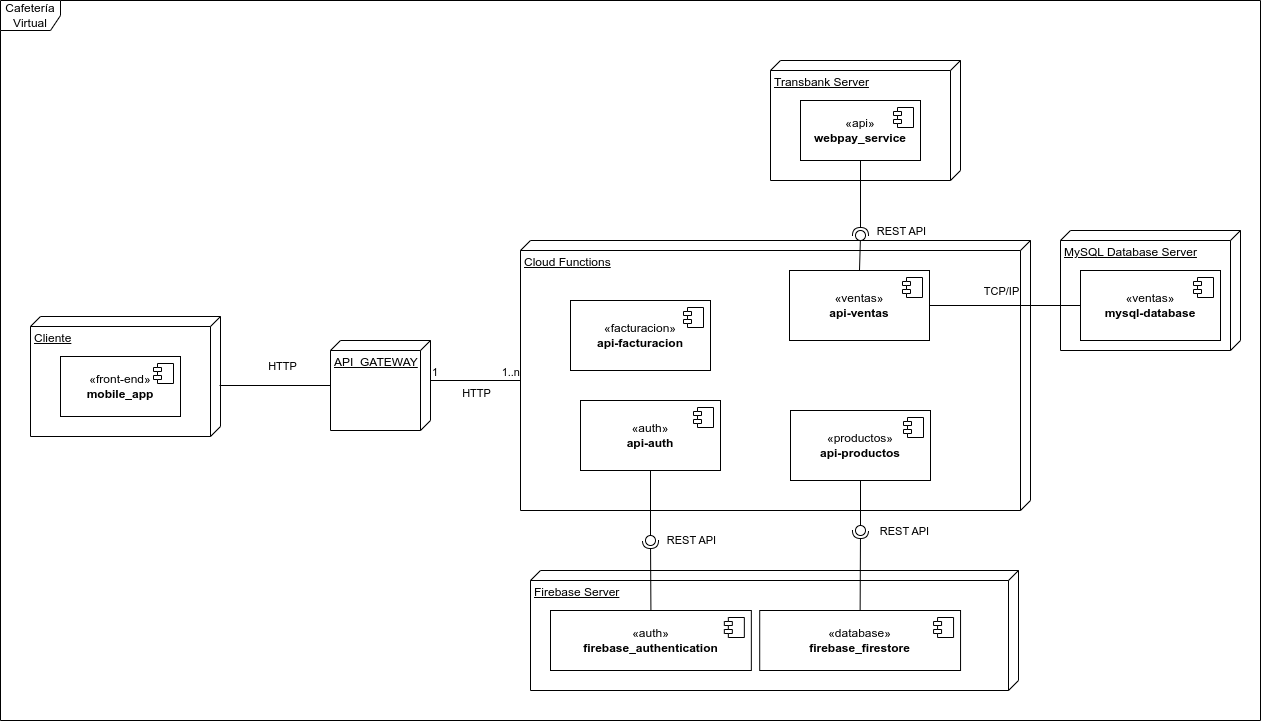

The diagram above was exported from draw.io. Its source (the exported page's mxGraphModel, read from the mxfile embedded in the PNG):
<mxGraphModel dx="1130" dy="1851" grid="1" gridSize="10" guides="1" tooltips="1" connect="1" arrows="1" fold="1" page="1" pageScale="1" pageWidth="850" pageHeight="1100" math="0" shadow="0">
  <root>
    <mxCell id="0" />
    <mxCell id="1" parent="0" />
    <mxCell id="m1c0zaDM8MKZKs5XDYi0-1" value="Cafetería Virtual" style="shape=umlFrame;whiteSpace=wrap;html=1;pointerEvents=0;" parent="1" vertex="1">
      <mxGeometry x="70" y="-70" width="1260" height="720" as="geometry" />
    </mxCell>
    <mxCell id="m1c0zaDM8MKZKs5XDYi0-3" value="API_GATEWAY" style="verticalAlign=top;align=left;spacingTop=8;spacingLeft=2;spacingRight=12;shape=cube;size=10;direction=south;fontStyle=4;html=1;whiteSpace=wrap;" parent="1" vertex="1">
      <mxGeometry x="400" y="270" width="100" height="90" as="geometry" />
    </mxCell>
    <mxCell id="m1c0zaDM8MKZKs5XDYi0-8" value="" style="group" parent="1" vertex="1" connectable="0">
      <mxGeometry x="100" y="246" width="190" height="120" as="geometry" />
    </mxCell>
    <mxCell id="m1c0zaDM8MKZKs5XDYi0-2" value="Cliente" style="verticalAlign=top;align=left;spacingTop=8;spacingLeft=2;spacingRight=12;shape=cube;size=10;direction=south;fontStyle=4;html=1;whiteSpace=wrap;" parent="m1c0zaDM8MKZKs5XDYi0-8" vertex="1">
      <mxGeometry width="190" height="120" as="geometry" />
    </mxCell>
    <mxCell id="m1c0zaDM8MKZKs5XDYi0-6" value="«front-end»&lt;br&gt;&lt;b&gt;mobile_app&lt;/b&gt;" style="html=1;dropTarget=0;whiteSpace=wrap;" parent="m1c0zaDM8MKZKs5XDYi0-8" vertex="1">
      <mxGeometry x="30" y="40" width="120" height="60" as="geometry" />
    </mxCell>
    <mxCell id="m1c0zaDM8MKZKs5XDYi0-7" value="" style="shape=module;jettyWidth=8;jettyHeight=4;" parent="m1c0zaDM8MKZKs5XDYi0-6" vertex="1">
      <mxGeometry x="1" width="20" height="20" relative="1" as="geometry">
        <mxPoint x="-27" y="7" as="offset" />
      </mxGeometry>
    </mxCell>
    <mxCell id="m1c0zaDM8MKZKs5XDYi0-9" value="" style="rounded=0;orthogonalLoop=1;jettySize=auto;html=1;endArrow=none;endFill=0;exitX=0.575;exitY=0.005;exitDx=0;exitDy=0;exitPerimeter=0;" parent="1" source="m1c0zaDM8MKZKs5XDYi0-2" target="m1c0zaDM8MKZKs5XDYi0-3" edge="1">
      <mxGeometry relative="1" as="geometry">
        <mxPoint x="300" y="270" as="sourcePoint" />
        <mxPoint x="400" y="280" as="targetPoint" />
      </mxGeometry>
    </mxCell>
    <mxCell id="m1c0zaDM8MKZKs5XDYi0-10" value="&lt;div&gt;HTTP&lt;/div&gt;" style="edgeLabel;html=1;align=center;verticalAlign=middle;resizable=0;points=[];" parent="m1c0zaDM8MKZKs5XDYi0-9" vertex="1" connectable="0">
      <mxGeometry x="0.398" y="1" relative="1" as="geometry">
        <mxPoint x="-16" y="-19" as="offset" />
      </mxGeometry>
    </mxCell>
    <mxCell id="m1c0zaDM8MKZKs5XDYi0-24" value="" style="endArrow=none;html=1;rounded=0;exitX=0;exitY=0;exitDx=40;exitDy=0;exitPerimeter=0;entryX=0;entryY=0;entryDx=140;entryDy=510;entryPerimeter=0;" parent="1" source="m1c0zaDM8MKZKs5XDYi0-3" target="6" edge="1">
      <mxGeometry relative="1" as="geometry">
        <mxPoint x="460" y="310" as="sourcePoint" />
        <mxPoint x="600" y="280" as="targetPoint" />
      </mxGeometry>
    </mxCell>
    <mxCell id="m1c0zaDM8MKZKs5XDYi0-25" value="&lt;div&gt;1&lt;/div&gt;" style="edgeLabel;resizable=0;html=1;align=left;verticalAlign=bottom;" parent="m1c0zaDM8MKZKs5XDYi0-24" connectable="0" vertex="1">
      <mxGeometry x="-1" relative="1" as="geometry" />
    </mxCell>
    <mxCell id="m1c0zaDM8MKZKs5XDYi0-26" value="&lt;div&gt;1..n&lt;/div&gt;" style="edgeLabel;resizable=0;html=1;align=right;verticalAlign=bottom;" parent="m1c0zaDM8MKZKs5XDYi0-24" connectable="0" vertex="1">
      <mxGeometry x="1" relative="1" as="geometry" />
    </mxCell>
    <mxCell id="m1c0zaDM8MKZKs5XDYi0-28" value="&lt;div&gt;HTTP&lt;/div&gt;" style="edgeLabel;html=1;align=center;verticalAlign=middle;resizable=0;points=[];" parent="m1c0zaDM8MKZKs5XDYi0-24" vertex="1" connectable="0">
      <mxGeometry x="-0.2025" relative="1" as="geometry">
        <mxPoint x="9" y="12" as="offset" />
      </mxGeometry>
    </mxCell>
    <mxCell id="m1c0zaDM8MKZKs5XDYi0-32" value="" style="group" parent="1" vertex="1" connectable="0">
      <mxGeometry x="840" y="-10" width="190" height="120" as="geometry" />
    </mxCell>
    <mxCell id="m1c0zaDM8MKZKs5XDYi0-33" value="Transbank Server" style="verticalAlign=top;align=left;spacingTop=8;spacingLeft=2;spacingRight=12;shape=cube;size=10;direction=south;fontStyle=4;html=1;whiteSpace=wrap;" parent="m1c0zaDM8MKZKs5XDYi0-32" vertex="1">
      <mxGeometry width="190" height="120" as="geometry" />
    </mxCell>
    <mxCell id="m1c0zaDM8MKZKs5XDYi0-34" value="&lt;div&gt;«api»&lt;/div&gt;&lt;div&gt;&lt;b&gt;webpay_service&lt;/b&gt;&lt;/div&gt;" style="html=1;dropTarget=0;whiteSpace=wrap;" parent="m1c0zaDM8MKZKs5XDYi0-32" vertex="1">
      <mxGeometry x="30" y="40" width="120" height="60" as="geometry" />
    </mxCell>
    <mxCell id="m1c0zaDM8MKZKs5XDYi0-35" value="" style="shape=module;jettyWidth=8;jettyHeight=4;" parent="m1c0zaDM8MKZKs5XDYi0-34" vertex="1">
      <mxGeometry x="1" width="20" height="20" relative="1" as="geometry">
        <mxPoint x="-27" y="7" as="offset" />
      </mxGeometry>
    </mxCell>
    <mxCell id="m1c0zaDM8MKZKs5XDYi0-43" value="" style="group" parent="1" vertex="1" connectable="0">
      <mxGeometry x="785" y="160" width="10" height="10" as="geometry" />
    </mxCell>
    <mxCell id="m1c0zaDM8MKZKs5XDYi0-41" value="" style="ellipse;whiteSpace=wrap;html=1;align=center;aspect=fixed;fillColor=none;strokeColor=none;resizable=0;perimeter=centerPerimeter;rotatable=0;allowArrows=0;points=[];outlineConnect=1;" parent="m1c0zaDM8MKZKs5XDYi0-43" vertex="1">
      <mxGeometry width="10" height="10" as="geometry" />
    </mxCell>
    <mxCell id="m1c0zaDM8MKZKs5XDYi0-39" value="" style="rounded=0;orthogonalLoop=1;jettySize=auto;html=1;endArrow=halfCircle;endFill=0;endSize=6;strokeWidth=1;sketch=0;exitX=0.5;exitY=1;exitDx=0;exitDy=0;" parent="1" source="m1c0zaDM8MKZKs5XDYi0-34" edge="1">
      <mxGeometry relative="1" as="geometry">
        <mxPoint x="165" y="5" as="sourcePoint" />
        <mxPoint x="930" y="165" as="targetPoint" />
      </mxGeometry>
    </mxCell>
    <mxCell id="m1c0zaDM8MKZKs5XDYi0-42" value="&lt;div&gt;REST API&lt;/div&gt;" style="edgeLabel;html=1;align=center;verticalAlign=middle;resizable=0;points=[];" parent="m1c0zaDM8MKZKs5XDYi0-39" vertex="1" connectable="0">
      <mxGeometry x="0.68" y="-2" relative="1" as="geometry">
        <mxPoint x="42" y="7" as="offset" />
      </mxGeometry>
    </mxCell>
    <mxCell id="6" value="Cloud Functions" style="verticalAlign=top;align=left;spacingTop=8;spacingLeft=2;spacingRight=12;shape=cube;size=10;direction=south;fontStyle=4;html=1;whiteSpace=wrap;" parent="1" vertex="1">
      <mxGeometry x="590" y="170" width="510" height="270" as="geometry" />
    </mxCell>
    <mxCell id="m1c0zaDM8MKZKs5XDYi0-57" value="&lt;div&gt;«auth»&lt;/div&gt;&lt;div&gt;&lt;b&gt;api-auth&lt;/b&gt;&lt;/div&gt;" style="html=1;dropTarget=0;whiteSpace=wrap;" parent="1" vertex="1">
      <mxGeometry x="650" y="330" width="140" height="70" as="geometry" />
    </mxCell>
    <mxCell id="m1c0zaDM8MKZKs5XDYi0-58" value="" style="shape=module;jettyWidth=8;jettyHeight=4;" parent="m1c0zaDM8MKZKs5XDYi0-57" vertex="1">
      <mxGeometry x="1" width="20" height="20" relative="1" as="geometry">
        <mxPoint x="-27" y="7" as="offset" />
      </mxGeometry>
    </mxCell>
    <mxCell id="m1c0zaDM8MKZKs5XDYi0-67" value="" style="group" parent="1" vertex="1" connectable="0">
      <mxGeometry x="770" y="500" width="318" height="120" as="geometry" />
    </mxCell>
    <mxCell id="m1c0zaDM8MKZKs5XDYi0-68" value="Firebase Server" style="verticalAlign=top;align=left;spacingTop=8;spacingLeft=2;spacingRight=12;shape=cube;size=10;direction=south;fontStyle=4;html=1;whiteSpace=wrap;" parent="m1c0zaDM8MKZKs5XDYi0-67" vertex="1">
      <mxGeometry x="-170" width="488" height="120" as="geometry" />
    </mxCell>
    <mxCell id="m1c0zaDM8MKZKs5XDYi0-69" value="&lt;div&gt;«database»&lt;/div&gt;&lt;div&gt;&lt;b&gt;firebase_firestore&lt;/b&gt;&lt;br&gt;&lt;/div&gt;" style="html=1;dropTarget=0;whiteSpace=wrap;" parent="m1c0zaDM8MKZKs5XDYi0-67" vertex="1">
      <mxGeometry x="59.21052631578948" y="40" width="200.84210526315792" height="60" as="geometry" />
    </mxCell>
    <mxCell id="m1c0zaDM8MKZKs5XDYi0-70" value="" style="shape=module;jettyWidth=8;jettyHeight=4;" parent="m1c0zaDM8MKZKs5XDYi0-69" vertex="1">
      <mxGeometry x="1" width="20" height="20" relative="1" as="geometry">
        <mxPoint x="-27" y="7" as="offset" />
      </mxGeometry>
    </mxCell>
    <mxCell id="m1c0zaDM8MKZKs5XDYi0-71" value="&lt;div&gt;«auth»&lt;/div&gt;&lt;div&gt;&lt;b&gt;firebase_authentication&lt;/b&gt;&lt;br&gt;&lt;/div&gt;" style="html=1;dropTarget=0;whiteSpace=wrap;" parent="m1c0zaDM8MKZKs5XDYi0-67" vertex="1">
      <mxGeometry x="-149.99947368421056" y="40" width="200.84210526315792" height="60" as="geometry" />
    </mxCell>
    <mxCell id="m1c0zaDM8MKZKs5XDYi0-72" value="" style="shape=module;jettyWidth=8;jettyHeight=4;" parent="m1c0zaDM8MKZKs5XDYi0-71" vertex="1">
      <mxGeometry x="1" width="20" height="20" relative="1" as="geometry">
        <mxPoint x="-27" y="7" as="offset" />
      </mxGeometry>
    </mxCell>
    <mxCell id="m1c0zaDM8MKZKs5XDYi0-64" value="" style="rounded=0;orthogonalLoop=1;jettySize=auto;html=1;endArrow=halfCircle;endFill=0;endSize=6;strokeWidth=1;sketch=0;exitX=0.5;exitY=0;exitDx=0;exitDy=0;" parent="1" source="m1c0zaDM8MKZKs5XDYi0-69" edge="1">
      <mxGeometry relative="1" as="geometry">
        <mxPoint x="929.5" y="440" as="sourcePoint" />
        <mxPoint x="930" y="460" as="targetPoint" />
      </mxGeometry>
    </mxCell>
    <mxCell id="m1c0zaDM8MKZKs5XDYi0-65" value="&lt;div&gt;REST API&lt;/div&gt;" style="edgeLabel;html=1;align=center;verticalAlign=middle;resizable=0;points=[];" parent="m1c0zaDM8MKZKs5XDYi0-64" vertex="1" connectable="0">
      <mxGeometry x="0.68" y="-2" relative="1" as="geometry">
        <mxPoint x="42" y="-13" as="offset" />
      </mxGeometry>
    </mxCell>
    <mxCell id="m1c0zaDM8MKZKs5XDYi0-66" value="" style="rounded=0;orthogonalLoop=1;jettySize=auto;html=1;endArrow=oval;endFill=0;sketch=0;sourcePerimeterSpacing=0;targetPerimeterSpacing=0;endSize=10;exitX=0.5;exitY=1;exitDx=0;exitDy=0;" parent="1" source="17" edge="1">
      <mxGeometry relative="1" as="geometry">
        <mxPoint x="2070" y="830" as="sourcePoint" />
        <mxPoint x="930" y="460" as="targetPoint" />
      </mxGeometry>
    </mxCell>
    <mxCell id="m1c0zaDM8MKZKs5XDYi0-49" value="" style="rounded=0;orthogonalLoop=1;jettySize=auto;html=1;endArrow=halfCircle;endFill=0;endSize=6;strokeWidth=1;sketch=0;exitX=0.5;exitY=0;exitDx=0;exitDy=0;" parent="1" source="m1c0zaDM8MKZKs5XDYi0-71" edge="1">
      <mxGeometry relative="1" as="geometry">
        <mxPoint x="720" y="410" as="sourcePoint" />
        <mxPoint x="720" y="470" as="targetPoint" />
      </mxGeometry>
    </mxCell>
    <mxCell id="m1c0zaDM8MKZKs5XDYi0-50" value="&lt;div&gt;REST API&lt;/div&gt;" style="edgeLabel;html=1;align=center;verticalAlign=middle;resizable=0;points=[];" parent="m1c0zaDM8MKZKs5XDYi0-49" vertex="1" connectable="0">
      <mxGeometry x="0.68" y="-2" relative="1" as="geometry">
        <mxPoint x="38" y="-11" as="offset" />
      </mxGeometry>
    </mxCell>
    <mxCell id="m1c0zaDM8MKZKs5XDYi0-51" value="" style="rounded=0;orthogonalLoop=1;jettySize=auto;html=1;endArrow=oval;endFill=0;sketch=0;sourcePerimeterSpacing=0;targetPerimeterSpacing=0;endSize=10;" parent="1" source="m1c0zaDM8MKZKs5XDYi0-57" edge="1">
      <mxGeometry relative="1" as="geometry">
        <mxPoint x="720" y="550" as="sourcePoint" />
        <mxPoint x="720" y="470" as="targetPoint" />
      </mxGeometry>
    </mxCell>
    <mxCell id="m1c0zaDM8MKZKs5XDYi0-29" value="&lt;div&gt;«ventas»&lt;/div&gt;&lt;div&gt;&lt;b&gt;api-ventas&lt;/b&gt;&lt;/div&gt;" style="html=1;dropTarget=0;whiteSpace=wrap;" parent="1" vertex="1">
      <mxGeometry x="859" y="200" width="140" height="70" as="geometry" />
    </mxCell>
    <mxCell id="m1c0zaDM8MKZKs5XDYi0-30" value="" style="shape=module;jettyWidth=8;jettyHeight=4;" parent="m1c0zaDM8MKZKs5XDYi0-29" vertex="1">
      <mxGeometry x="1" width="20" height="20" relative="1" as="geometry">
        <mxPoint x="-27" y="7" as="offset" />
      </mxGeometry>
    </mxCell>
    <mxCell id="m1c0zaDM8MKZKs5XDYi0-40" value="" style="rounded=0;orthogonalLoop=1;jettySize=auto;html=1;endArrow=oval;endFill=0;sketch=0;sourcePerimeterSpacing=0;targetPerimeterSpacing=0;endSize=10;exitX=0.5;exitY=0;exitDx=0;exitDy=0;" parent="1" source="m1c0zaDM8MKZKs5XDYi0-29" edge="1">
      <mxGeometry relative="1" as="geometry">
        <mxPoint x="125" y="5" as="sourcePoint" />
        <mxPoint x="930" y="165" as="targetPoint" />
      </mxGeometry>
    </mxCell>
    <mxCell id="11" value="MySQL Database Server" style="verticalAlign=top;align=left;spacingTop=8;spacingLeft=2;spacingRight=12;shape=cube;size=10;direction=south;fontStyle=4;html=1;whiteSpace=wrap;" parent="1" vertex="1">
      <mxGeometry x="1130" y="160" width="180" height="120" as="geometry" />
    </mxCell>
    <mxCell id="12" value="&lt;div&gt;«ventas»&lt;/div&gt;&lt;div&gt;&lt;b&gt;mysql-database&lt;/b&gt;&lt;/div&gt;" style="html=1;dropTarget=0;whiteSpace=wrap;" parent="1" vertex="1">
      <mxGeometry x="1150" y="200" width="140" height="70" as="geometry" />
    </mxCell>
    <mxCell id="13" value="" style="shape=module;jettyWidth=8;jettyHeight=4;" parent="12" vertex="1">
      <mxGeometry x="1" width="20" height="20" relative="1" as="geometry">
        <mxPoint x="-27" y="7" as="offset" />
      </mxGeometry>
    </mxCell>
    <mxCell id="14" style="edgeStyle=none;html=1;entryX=0;entryY=0.5;entryDx=0;entryDy=0;endArrow=none;endFill=0;exitX=1;exitY=0.5;exitDx=0;exitDy=0;" parent="1" source="m1c0zaDM8MKZKs5XDYi0-29" target="12" edge="1">
      <mxGeometry relative="1" as="geometry" />
    </mxCell>
    <mxCell id="19" value="TCP/IP" style="edgeLabel;html=1;align=center;verticalAlign=middle;resizable=0;points=[];" parent="14" vertex="1" connectable="0">
      <mxGeometry x="0.1258" relative="1" as="geometry">
        <mxPoint x="-14" y="-15" as="offset" />
      </mxGeometry>
    </mxCell>
    <mxCell id="15" value="&lt;div&gt;«facturacion»&lt;/div&gt;&lt;div&gt;&lt;b&gt;api-facturacion&lt;/b&gt;&lt;/div&gt;" style="html=1;dropTarget=0;whiteSpace=wrap;" parent="1" vertex="1">
      <mxGeometry x="640" y="230" width="140" height="70" as="geometry" />
    </mxCell>
    <mxCell id="16" value="" style="shape=module;jettyWidth=8;jettyHeight=4;" parent="15" vertex="1">
      <mxGeometry x="1" width="20" height="20" relative="1" as="geometry">
        <mxPoint x="-27" y="7" as="offset" />
      </mxGeometry>
    </mxCell>
    <mxCell id="17" value="&lt;div&gt;«productos»&lt;/div&gt;&lt;div&gt;&lt;b&gt;api-productos&lt;/b&gt;&lt;/div&gt;" style="html=1;dropTarget=0;whiteSpace=wrap;" parent="1" vertex="1">
      <mxGeometry x="860" y="340" width="140" height="70" as="geometry" />
    </mxCell>
    <mxCell id="18" value="" style="shape=module;jettyWidth=8;jettyHeight=4;" parent="17" vertex="1">
      <mxGeometry x="1" width="20" height="20" relative="1" as="geometry">
        <mxPoint x="-27" y="7" as="offset" />
      </mxGeometry>
    </mxCell>
  </root>
</mxGraphModel>